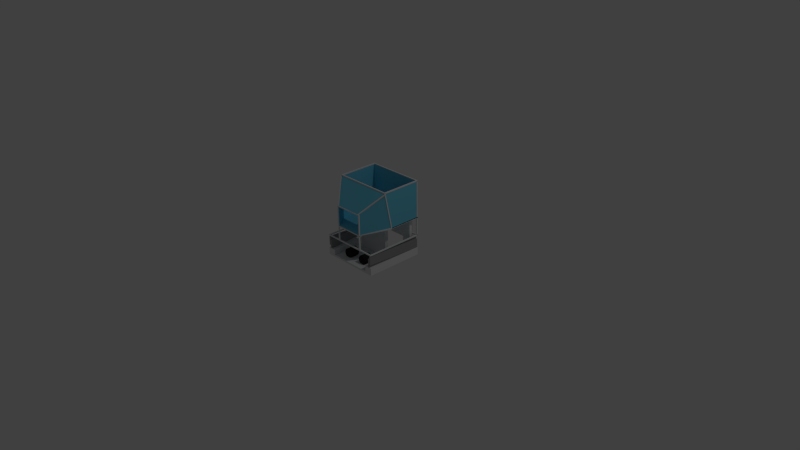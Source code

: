 # Source: Robot.blend  (saved by Blender 2.72.0; exported with 4.5.12 LTS)
import bpy
from mathutils import Matrix  # noqa: F401  (used for matrix-valued properties, if any)

bpy.ops.wm.read_factory_settings(use_empty=True)
scene = bpy.context.scene
scene.name = 'Scene'

# ---- collections
col_collection_1 = bpy.data.collections.new('Collection 1'); scene.collection.children.link(col_collection_1)

# ---- materials (node trees are filled in below, after node groups)
mat_robot_main = bpy.data.materials.new('Robot Main')
mat_robot_main.alpha_threshold = 0.0
mat_robot_main.use_transparent_shadow = False
mat_robot_main.roughness = 0.5
mat_robot_containor = bpy.data.materials.new('Robot Containor')
mat_robot_containor.alpha_threshold = 0.0
mat_robot_containor.use_transparent_shadow = False
mat_robot_containor.diffuse_color = (0.1583, 0.6064, 0.8, 1.0)
mat_robot_containor.roughness = 0.5
mat_robot_metal_beams = bpy.data.materials.new('Robot Metal Beams')
mat_robot_metal_beams.alpha_threshold = 0.0
mat_robot_metal_beams.use_transparent_shadow = False
mat_robot_metal_beams.diffuse_color = (0.3343, 0.3343, 0.3343, 1.0)
mat_robot_metal_beams.roughness = 0.5
mat_robot_motor = bpy.data.materials.new('Robot Motor')
mat_robot_motor.alpha_threshold = 0.0
mat_robot_motor.use_transparent_shadow = False
mat_robot_motor.diffuse_color = (0.02038, 0.02038, 0.02038, 1.0)
mat_robot_motor.roughness = 0.5

# ---- material node trees

# ---- world
world_world = bpy.data.worlds.new('World'); scene.world = world_world
world_world.color = (0.05088, 0.05088, 0.05088)
world_world.use_sun_shadow = False
world_world.sun_shadow_jitter_overblur = 0.0
world_world.cycles.sampling_method = 'MANUAL'
world_world.cycles.sample_map_resolution = 256

# ---- cameras
cam_camera = bpy.data.cameras.new('Camera')
cam_camera.clip_end = 100.0
cam_camera.lens = 35.0
cam_camera.sensor_width = 32.0
cam_camera.sensor_height = 18.0
cam_camera.ortho_scale = 7.314
cam_camera.dof.focus_distance = 0.0
cam_camera.dof.aperture_fstop = 128.0

# ---- lights
light_lamp = bpy.data.lights.new('Lamp', 'POINT')
light_lamp.transmission_factor = 0.0
light_lamp.cutoff_distance = 30.0
light_lamp.energy = 100.0
light_lamp.shadow_buffer_clip_start = 1.001
light_lamp.shadow_soft_size = 0.1
light_lamp.shadow_maximum_resolution = 0.006
light_lamp.use_absolute_resolution = True
light_lamp.cycles.use_multiple_importance_sampling = False

# ---- meshes
me_plane = bpy.data.meshes.new('Plane')
me_plane.from_pydata([(-0.3918, 0.3938, 1.025), (0.3918, 0.3938, 1.025), (-0.3918, 0.3938, 0.5268), (0.3918, 0.3938, 0.5268), (0.3947, -0.04339, 0.5404), (-0.3947, -0.04339, 0.5404), (0.1769, -0.3954, 0.4849), (-0.1769, -0.3954, 0.4849), (-0.1769, -0.3983, 0.7529), (0.1769, -0.3983, 0.7529), (-0.3885, -0.1454, 1.024), (0.3885, -0.1454, 1.024), (0.3968, -0.1419, 1.025), (0.3968, -0.04389, 0.5273), (0.3969, 0.3937, 1.025), (0.3969, 0.3937, 0.5276), (-0.3968, -0.1419, 1.025), (-0.3968, -0.04389, 0.5273), (-0.3969, 0.3937, 1.025), (-0.3969, 0.3937, 0.5276), (0.1861, -0.3951, 0.7486), (0.1865, -0.3965, 0.4735), (-0.1861, -0.3951, 0.7486), (-0.1865, -0.3965, 0.4735), (-0.4, -0.04214, 0.5245), (0.4, -0.04214, 0.5245), (-0.4, 0.3924, 0.5245), (0.4, 0.3924, 0.5245), (-0.4, 0.2475, 0.5245), (-0.4, 0.0467, 0.5245), (-0.3349, -0.04214, 0.5245), (0.3349, -0.04214, 0.5245), (0.4, 0.0467, 0.5245), (0.4, 0.2475, 0.5245), (0.3349, 0.3924, 0.5245), (-0.3349, 0.3924, 0.5245), (-0.3349, 0.0467, 0.5245), (-0.3349, 0.2475, 0.5245), (0.3349, 0.0467, 0.5245), (0.3349, 0.2475, 0.5245), (-0.3918, 0.3838, 1.025), (0.3918, 0.3838, 1.025), (-0.3918, 0.3838, 0.5268), (0.3918, 0.3838, 0.5268), (0.3947, -0.04183, 0.5305), (-0.3947, -0.04183, 0.5305), (0.1769, -0.3939, 0.4751), (-0.1769, -0.3939, 0.4751), (-0.1769, -0.391, 0.7461), (0.1769, -0.391, 0.7461), (-0.3885, -0.1381, 1.017), (0.3885, -0.1381, 1.017), (0.3871, -0.1395, 1.025), (0.3871, -0.04149, 0.5278), (0.3869, 0.3937, 1.025), (0.3869, 0.3937, 0.5276), (-0.3871, -0.1395, 1.025), (-0.3871, -0.04149, 0.5278), (-0.3869, 0.3937, 1.025), (-0.3869, 0.3937, 0.5276), (0.1785, -0.3887, 0.7485), (0.1782, -0.391, 0.4741), (-0.1785, -0.3887, 0.7485), (-0.1782, -0.391, 0.4741), (-0.4, -0.04214, 0.5345), (0.4, -0.04214, 0.5345), (-0.4, 0.3924, 0.5345), (0.4, 0.3924, 0.5345), (-0.4, 0.2475, 0.5345), (-0.4, 0.0467, 0.5345), (-0.3349, -0.04214, 0.5345), (0.3349, -0.04214, 0.5345), (0.4, 0.0467, 0.5345), (0.4, 0.2475, 0.5345), (0.3349, 0.3924, 0.5345), (-0.3349, 0.3924, 0.5345), (-0.3349, 0.0467, 0.5345), (-0.3349, 0.2475, 0.5345), (0.3349, 0.0467, 0.5345), (0.3349, 0.2475, 0.5345), (-0.4, -0.4, 0.0), (0.4, -0.4, 0.0), (-0.4, 0.4, 0.0), (0.4, 0.4, 0.0), (-0.4, -0.4, 0.025), (0.4, -0.4, 0.025), (-0.4, 0.4, 0.025), (0.4, 0.4, 0.025), (-0.225, -0.001159, 0.025), (-0.225, 0.04834, 0.025), (0.225, 0.04834, 0.025), (0.225, -0.001159, 0.025), (-0.225, -0.001159, 0.475), (-0.225, 0.04834, 0.475), (0.225, 0.04834, 0.475), (0.225, -0.001159, 0.475), (-0.2969, -0.4, 0.0), (0.2969, -0.4, 0.0), (0.2969, 0.4, 0.0), (-0.2969, 0.4, 0.0), (-0.2969, -0.4, 0.025), (0.2969, -0.4, 0.025), (0.2969, 0.4, 0.025), (-0.2969, 0.4, 0.025), (-0.4, 0.05128, 0.0), (0.4, 0.05128, 0.0), (-0.4, 0.05128, 0.025), (0.4, 0.05128, 0.025), (-0.2969, 0.05128, 0.0), (0.2969, 0.05128, 0.0), (-0.2969, 0.05128, 0.025), (0.2969, 0.05128, 0.025), (-0.3227, 0.3316, 0.1), (-0.3227, 0.3811, 0.1), (0.3227, 0.3811, 0.1), (0.3227, 0.3316, 0.1), (-0.3227, 0.3316, 0.55), (-0.3227, 0.3811, 0.55), (0.3227, 0.3811, 0.55), (0.3227, 0.3316, 0.55), (-0.3227, 0.3316, 0.2165), (-0.3227, 0.3811, 0.2165), (0.3227, 0.3811, 0.2165), (0.3227, 0.3316, 0.2165), (-0.1994, 0.3811, 0.55), (0.1994, 0.3811, 0.55), (0.1994, 0.3811, 0.1), (-0.1994, 0.3811, 0.1), (0.1994, 0.3316, 0.55), (-0.1994, 0.3316, 0.55), (-0.1994, 0.3316, 0.1), (0.1994, 0.3316, 0.1), (0.1994, 0.3811, 0.2165), (-0.1994, 0.3811, 0.2165), (-0.1994, 0.3316, 0.2165), (0.1994, 0.3316, 0.2165), (-0.4, -0.4, 0.1), (0.4, -0.4, 0.1), (-0.4, 0.4, 0.1), (0.4, 0.4, 0.1), (-0.2969, -0.4, 0.1), (0.2969, -0.4, 0.1), (0.2969, 0.4, 0.1), (-0.2969, 0.4, 0.1), (-0.4, 0.05128, 0.1), (0.4, 0.05128, 0.1), (-0.2969, 0.05128, 0.1), (0.2969, 0.05128, 0.1), (-0.385, 0.385, 1.024), (-0.385, 0.4, 1.024), (-0.4, 0.4, 1.024), (-0.4, 0.385, 1.024), (-0.385, 0.385, 0.2753), (-0.385, 0.4, 0.2753), (-0.4, 0.4, 0.2753), (-0.4, 0.385, 0.2753), (0.37, -0.4005, 0.141), (0.37, 0.3984, 0.09909), (0.39, 0.3984, 0.09909), (0.39, -0.4005, 0.141), (0.37, -0.3984, 0.1809), (0.37, 0.4005, 0.139), (0.39, 0.4005, 0.139), (0.39, -0.3984, 0.1809), (0.35, -0.3984, 0.09909), (0.35, 0.4005, 0.141), (0.37, 0.4005, 0.141), (0.37, -0.3984, 0.09909), (0.35, -0.4005, 0.139), (0.35, 0.3984, 0.1809), (0.37, 0.3984, 0.1809), (0.37, -0.4005, 0.139), (0.37, -0.4005, 0.181), (0.37, 0.3984, 0.1391), (0.39, 0.3984, 0.1391), (0.39, -0.4005, 0.181), (0.37, -0.3984, 0.2209), (0.37, 0.4005, 0.179), (0.39, 0.4005, 0.179), (0.39, -0.3984, 0.2209), (0.35, -0.3984, 0.1391), (0.35, 0.4005, 0.181), (0.37, 0.4005, 0.181), (0.37, -0.3984, 0.1391), (0.35, -0.4005, 0.179), (0.35, 0.3984, 0.2209), (0.37, 0.3984, 0.2209), (0.37, -0.4005, 0.179), (0.37, -0.4005, 0.221), (0.37, 0.3984, 0.1791), (0.39, 0.3984, 0.1791), (0.39, -0.4005, 0.221), (0.37, -0.3984, 0.2609), (0.37, 0.4005, 0.219), (0.39, 0.4005, 0.219), (0.39, -0.3984, 0.2609), (0.35, -0.3984, 0.1791), (0.35, 0.4005, 0.221), (0.37, 0.4005, 0.221), (0.37, -0.3984, 0.1791), (0.35, -0.4005, 0.219), (0.35, 0.3984, 0.2609), (0.37, 0.3984, 0.2609), (0.37, -0.4005, 0.219), (-0.37, -0.4005, 0.141), (-0.37, 0.3984, 0.09909), (-0.39, 0.3984, 0.09909), (-0.39, -0.4005, 0.141), (-0.37, -0.3984, 0.1809), (-0.37, 0.4005, 0.139), (-0.39, 0.4005, 0.139), (-0.39, -0.3984, 0.1809), (-0.35, -0.3984, 0.09909), (-0.35, 0.4005, 0.141), (-0.37, 0.4005, 0.141), (-0.37, -0.3984, 0.09909), (-0.35, -0.4005, 0.139), (-0.35, 0.3984, 0.1809), (-0.37, 0.3984, 0.1809), (-0.37, -0.4005, 0.139), (-0.37, -0.4005, 0.181), (-0.37, 0.3984, 0.1391), (-0.39, 0.3984, 0.1391), (-0.39, -0.4005, 0.181), (-0.37, -0.3984, 0.2209), (-0.37, 0.4005, 0.179), (-0.39, 0.4005, 0.179), (-0.39, -0.3984, 0.2209), (-0.35, -0.3984, 0.1391), (-0.35, 0.4005, 0.181), (-0.37, 0.4005, 0.181), (-0.37, -0.3984, 0.1391), (-0.35, -0.4005, 0.179), (-0.35, 0.3984, 0.2209), (-0.37, 0.3984, 0.2209), (-0.37, -0.4005, 0.179), (-0.37, -0.4005, 0.221), (-0.37, 0.3984, 0.1791), (-0.39, 0.3984, 0.1791), (-0.39, -0.4005, 0.221), (-0.37, -0.3984, 0.2609), (-0.37, 0.4005, 0.219), (-0.39, 0.4005, 0.219), (-0.39, -0.3984, 0.2609), (-0.35, -0.3984, 0.1791), (-0.35, 0.4005, 0.221), (-0.37, 0.4005, 0.221), (-0.37, -0.3984, 0.1791), (-0.35, -0.4005, 0.219), (-0.35, 0.3984, 0.2609), (-0.37, 0.3984, 0.2609), (-0.37, -0.4005, 0.219), (0.08563, -0.3116, 0.123), (0.08563, -0.1861, 0.123), (0.06725, -0.3116, 0.07862), (0.06725, -0.1861, 0.07862), (0.08563, -0.3116, 0.03425), (0.08563, -0.1861, 0.03425), (0.13, -0.3116, 0.01587), (0.13, -0.1861, 0.01587), (0.1744, -0.3116, 0.03425), (0.1744, -0.1861, 0.03425), (0.1927, -0.3116, 0.07862), (0.1927, -0.1861, 0.07862), (0.1744, -0.3116, 0.123), (0.1744, -0.1861, 0.123), (0.13, -0.3116, 0.1414), (0.13, -0.1861, 0.1414), (-0.1744, -0.1861, 0.123), (-0.1744, -0.3116, 0.123), (-0.1927, -0.3116, 0.07862), (-0.1927, -0.1861, 0.07862), (-0.1744, -0.3116, 0.03425), (-0.1744, -0.1861, 0.03425), (-0.13, -0.3116, 0.01587), (-0.13, -0.1861, 0.01587), (-0.08563, -0.3116, 0.03425), (-0.08563, -0.1861, 0.03425), (-0.06725, -0.3116, 0.07862), (-0.06725, -0.1861, 0.07862), (-0.08563, -0.3116, 0.123), (-0.08563, -0.1861, 0.123), (-0.13, -0.3116, 0.1414), (-0.13, -0.1861, 0.1414), (-0.385, -0.385, 0.2694), (0.385, -0.385, 0.2694), (-0.385, 0.385, 0.2694), (0.385, 0.385, 0.2694), (-0.4, 0.4, 0.2694), (-0.4, -0.4, 0.2694), (0.4, -0.4, 0.2694), (0.4, 0.4, 0.2694), (-0.385, -0.385, 0.2844), (0.385, -0.385, 0.2844), (-0.385, 0.385, 0.2844), (0.385, 0.385, 0.2844), (-0.4, 0.4, 0.2844), (-0.4, -0.4, 0.2844), (0.4, -0.4, 0.2844), (0.4, 0.4, 0.2844), (-0.385, -0.135, 1.019), (0.385, -0.135, 1.019), (-0.385, 0.385, 1.019), (0.385, 0.385, 1.019), (-0.4, 0.4, 1.019), (-0.4, -0.15, 1.019), (0.4, -0.15, 1.019), (0.4, 0.4, 1.019), (-0.385, -0.135, 1.034), (0.385, -0.135, 1.034), (-0.385, 0.385, 1.034), (0.385, 0.385, 1.034), (-0.4, 0.4, 1.034), (-0.4, -0.15, 1.034), (0.4, -0.15, 1.034), (0.4, 0.4, 1.034), (-0.385, -0.035, 0.5194), (0.385, -0.035, 0.5194), (-0.385, 0.385, 0.5194), (0.385, 0.385, 0.5194), (-0.4, 0.4, 0.5194), (-0.4, -0.05, 0.5194), (0.4, -0.05, 0.5194), (0.4, 0.4, 0.5194), (-0.385, -0.035, 0.5344), (0.385, -0.035, 0.5344), (-0.385, 0.385, 0.5344), (0.385, 0.385, 0.5344), (-0.4, 0.4, 0.5344), (-0.4, -0.05, 0.5344), (0.4, -0.05, 0.5344), (0.4, 0.4, 0.5344), (0.385, 0.385, 0.2753), (0.385, 0.4, 0.2753), (0.4, 0.4, 0.2753), (0.4, 0.385, 0.2753), (0.385, 0.385, 1.024), (0.385, 0.4, 1.024), (0.4, 0.4, 1.024), (0.4, 0.385, 1.024), (-0.385, -0.1481, 1.022), (-0.385, -0.1334, 1.025), (-0.4, -0.1334, 1.025), (-0.4, -0.1481, 1.022), (-0.385, -0.04959, 0.5245), (-0.385, -0.03488, 0.5274), (-0.4, -0.03488, 0.5274), (-0.4, -0.04959, 0.5245), (0.385, -0.04959, 0.5245), (0.385, -0.03488, 0.5274), (0.4, -0.03488, 0.5274), (0.4, -0.04959, 0.5245), (0.385, -0.1481, 1.022), (0.385, -0.1334, 1.025), (0.4, -0.1334, 1.025), (0.4, -0.1481, 1.022), (-0.185, -0.3987, 0.7429), (0.185, -0.3987, 0.7429), (-0.185, -0.3987, 0.4813), (0.185, -0.3987, 0.4813), (-0.2, -0.3987, 0.4663), (-0.2, -0.3987, 0.7579), (0.2, -0.3987, 0.7579), (0.2, -0.3987, 0.4663), (-0.185, -0.3837, 0.7429), (0.185, -0.3837, 0.7429), (-0.185, -0.3837, 0.4813), (0.185, -0.3837, 0.4813), (-0.2, -0.3837, 0.4663), (-0.2, -0.3837, 0.7579), (0.2, -0.3837, 0.7579), (0.2, -0.3837, 0.4663), (-0.3999, -0.04342, 0.5345), (-0.3999, -0.04117, 0.5196), (-0.4125, -0.04925, 0.5184), (-0.4125, -0.0515, 0.5332), (-0.1725, -0.3895, 0.482), (-0.1725, -0.3873, 0.4671), (-0.1851, -0.3954, 0.4659), (-0.1851, -0.3976, 0.4807), (0.1725, -0.3895, 0.482), (0.1725, -0.3873, 0.4671), (0.1851, -0.3954, 0.4659), (0.1851, -0.3976, 0.4807), (0.3999, -0.04342, 0.5345), (0.3999, -0.04117, 0.5196), (0.4125, -0.04925, 0.5184), (0.4125, -0.0515, 0.5332), (-0.3999, -0.1496, 1.024), (-0.3999, -0.1387, 1.013), (-0.4125, -0.1444, 1.008), (-0.4125, -0.1552, 1.018), (-0.1725, -0.3924, 0.7591), (-0.1725, -0.3816, 0.7487), (-0.1851, -0.3872, 0.7428), (-0.1851, -0.3981, 0.7531), (0.1725, -0.3924, 0.7591), (0.1725, -0.3816, 0.7487), (0.1851, -0.3872, 0.7428), (0.1851, -0.3981, 0.7531), (0.3999, -0.1496, 1.024), (0.3999, -0.1387, 1.013), (0.4125, -0.1444, 1.008), (0.4125, -0.1552, 1.018), (-0.185, -0.3985, 0.4731), (-0.185, -0.3835, 0.4731), (-0.2, -0.3835, 0.4731), (-0.2, -0.3985, 0.4731), (-0.185, -0.3985, 0.2753), (-0.185, -0.3835, 0.2753), (-0.2, -0.3835, 0.2753), (-0.2, -0.3985, 0.2753), (0.185, -0.3985, 0.2753), (0.185, -0.3835, 0.2753), (0.2, -0.3835, 0.2753), (0.2, -0.3985, 0.2753), (0.185, -0.3985, 0.4731), (0.185, -0.3835, 0.4731), (0.2, -0.3835, 0.4731), (0.2, -0.3985, 0.4731)], [], [(0, 1, 3, 2), (7, 6, 4, 5), (8, 9, 11, 10), (12, 13, 15, 14), (16, 18, 19, 17), (12, 21, 13), (20, 21, 12), (39, 34, 27, 33), (28, 26, 35, 37), (24, 29, 36, 30), (29, 28, 37, 36), (30, 36, 38, 31), (31, 38, 32, 25), (38, 39, 33, 32), (22, 16, 23), (16, 17, 23), (42, 43, 41, 40), (45, 44, 46, 47), (50, 51, 49, 48), (54, 55, 53, 52), (57, 59, 58, 56), (53, 61, 52), (52, 61, 60), (73, 67, 74, 79), (77, 75, 66, 68), (70, 76, 69, 64), (76, 77, 68, 69), (71, 78, 76, 70), (65, 72, 78, 71), (72, 73, 79, 78), (63, 56, 62), (63, 57, 56), (0, 2, 42, 40), (1, 0, 40, 41), (3, 1, 41, 43), (2, 3, 43, 42), (5, 4, 44, 45), (4, 6, 46, 44), (6, 7, 47, 46), (7, 5, 45, 47), (8, 10, 50, 48), (9, 8, 48, 49), (11, 9, 49, 51), (10, 11, 51, 50), (12, 14, 54, 52), (15, 13, 53, 55), (14, 15, 55, 54), (18, 16, 56, 58), (17, 19, 59, 57), (19, 18, 58, 59), (21, 20, 60, 61), (22, 23, 63, 62), (23, 17, 57, 63), (16, 22, 62, 56), (13, 21, 61, 53), (20, 12, 52, 60), (29, 24, 64, 69), (31, 25, 65, 71), (33, 27, 67, 73), (35, 26, 66, 75), (26, 28, 68, 66), (28, 29, 69, 68), (24, 30, 70, 64), (30, 31, 71, 70), (25, 32, 72, 65), (32, 33, 73, 72), (27, 34, 74, 67), (37, 35, 75, 77), (36, 37, 77, 76), (34, 39, 79, 74), (39, 38, 78, 79), (38, 36, 76, 78), (109, 98, 83, 105), (86, 106, 144, 138), (99, 82, 86, 103), (105, 83, 87, 107), (97, 81, 85, 101), (104, 80, 84, 106), (92, 93, 89, 88), (93, 94, 90, 89), (94, 95, 91, 90), (95, 92, 88, 91), (88, 89, 90, 91), (95, 94, 93, 92), (104, 82, 99, 108), (111, 102, 98, 109), (85, 107, 145, 137), (110, 108, 99, 103), (83, 98, 102, 87), (109, 108, 110, 111), (80, 96, 100, 84), (96, 97, 101, 100), (97, 109, 105, 81), (100, 110, 146, 140), (81, 105, 107, 85), (82, 104, 106, 86), (80, 104, 108, 96), (96, 108, 109, 97), (111, 101, 141, 147), (100, 101, 111, 110), (120, 121, 113, 112), (132, 122, 114, 126), (122, 123, 115, 114), (134, 120, 112, 130), (131, 126, 114, 115), (129, 124, 117, 116), (116, 117, 121, 120), (125, 118, 122, 132), (118, 119, 123, 122), (129, 116, 120, 134), (121, 133, 127, 113), (135, 132, 126, 131), (123, 135, 131, 115), (134, 130, 127, 133), (112, 113, 127, 130), (135, 134, 133, 132), (119, 118, 125, 128), (128, 125, 124, 129), (117, 124, 133, 121), (124, 125, 132, 133), (119, 128, 135, 123), (128, 129, 134, 135), (147, 145, 139, 142), (144, 146, 143, 138), (141, 137, 145, 147), (136, 140, 146, 144), (102, 111, 147, 142), (110, 103, 143, 146), (87, 102, 142, 139), (84, 100, 140, 136), (103, 86, 138, 143), (107, 87, 139, 145), (101, 85, 137, 141), (106, 84, 136, 144), (160, 161, 157, 156), (161, 162, 158, 157), (162, 163, 159, 158), (163, 160, 156, 159), (156, 157, 158, 159), (163, 162, 161, 160), (168, 169, 165, 164), (169, 170, 166, 165), (170, 171, 167, 166), (171, 168, 164, 167), (164, 165, 166, 167), (171, 170, 169, 168), (176, 177, 173, 172), (177, 178, 174, 173), (178, 179, 175, 174), (179, 176, 172, 175), (172, 173, 174, 175), (179, 178, 177, 176), (184, 185, 181, 180), (185, 186, 182, 181), (186, 187, 183, 182), (187, 184, 180, 183), (180, 181, 182, 183), (187, 186, 185, 184), (192, 193, 189, 188), (193, 194, 190, 189), (194, 195, 191, 190), (195, 192, 188, 191), (188, 189, 190, 191), (195, 194, 193, 192), (200, 201, 197, 196), (201, 202, 198, 197), (202, 203, 199, 198), (203, 200, 196, 199), (196, 197, 198, 199), (203, 202, 201, 200), (208, 204, 205, 209), (209, 205, 206, 210), (210, 206, 207, 211), (211, 207, 204, 208), (204, 207, 206, 205), (211, 208, 209, 210), (216, 212, 213, 217), (217, 213, 214, 218), (218, 214, 215, 219), (219, 215, 212, 216), (212, 215, 214, 213), (219, 216, 217, 218), (224, 220, 221, 225), (225, 221, 222, 226), (226, 222, 223, 227), (227, 223, 220, 224), (220, 223, 222, 221), (227, 224, 225, 226), (232, 228, 229, 233), (233, 229, 230, 234), (234, 230, 231, 235), (235, 231, 228, 232), (228, 231, 230, 229), (235, 232, 233, 234), (240, 236, 237, 241), (241, 237, 238, 242), (242, 238, 239, 243), (243, 239, 236, 240), (236, 239, 238, 237), (243, 240, 241, 242), (248, 244, 245, 249), (249, 245, 246, 250), (250, 246, 247, 251), (251, 247, 244, 248), (244, 247, 246, 245), (251, 248, 249, 250), (279, 278, 276, 277), (263, 262, 260, 261), (266, 252, 254, 256, 258, 260, 262, 264), (259, 258, 256, 257), (265, 264, 262, 263), (255, 254, 252, 253), (283, 282, 280, 281), (257, 255, 253, 267, 265, 263, 261, 259), (282, 269, 270, 272, 274, 276, 278, 280), (268, 269, 282, 283), (253, 252, 266, 267), (261, 260, 258, 259), (267, 266, 264, 265), (257, 256, 254, 255), (273, 272, 270, 271), (281, 280, 278, 279), (273, 271, 268, 283, 281, 279, 277, 275), (271, 270, 269, 268), (277, 276, 274, 275), (275, 274, 272, 273), (292, 294, 296, 297), (284, 289, 288, 286), (285, 290, 289, 284), (287, 291, 290, 285), (286, 288, 291, 287), (293, 292, 297, 298), (295, 293, 298, 299), (294, 295, 299, 296), (291, 288, 296, 299), (290, 291, 299, 298), (289, 290, 298, 297), (288, 289, 297, 296), (286, 287, 295, 294), (287, 285, 293, 295), (285, 284, 292, 293), (284, 286, 294, 292), (308, 310, 312, 313), (300, 305, 304, 302), (301, 306, 305, 300), (303, 307, 306, 301), (302, 304, 307, 303), (309, 308, 313, 314), (311, 309, 314, 315), (310, 311, 315, 312), (307, 304, 312, 315), (306, 307, 315, 314), (305, 306, 314, 313), (304, 305, 313, 312), (302, 303, 311, 310), (303, 301, 309, 311), (301, 300, 308, 309), (300, 302, 310, 308), (324, 326, 328, 329), (316, 321, 320, 318), (317, 322, 321, 316), (319, 323, 322, 317), (318, 320, 323, 319), (325, 324, 329, 330), (327, 325, 330, 331), (326, 327, 331, 328), (323, 320, 328, 331), (322, 323, 331, 330), (321, 322, 330, 329), (320, 321, 329, 328), (318, 319, 327, 326), (319, 317, 325, 327), (317, 316, 324, 325), (316, 318, 326, 324), (336, 337, 333, 332), (337, 338, 334, 333), (338, 339, 335, 334), (339, 336, 332, 335), (332, 333, 334, 335), (339, 338, 337, 336), (151, 150, 154, 155), (150, 149, 153, 154), (149, 148, 152, 153), (148, 151, 155, 152), (155, 154, 153, 152), (148, 149, 150, 151), (352, 353, 349, 348), (353, 354, 350, 349), (354, 355, 351, 350), (355, 352, 348, 351), (348, 349, 350, 351), (355, 354, 353, 352), (343, 342, 346, 347), (342, 341, 345, 346), (341, 340, 344, 345), (340, 343, 347, 344), (347, 346, 345, 344), (340, 341, 342, 343), (364, 366, 368, 369), (356, 361, 360, 358), (357, 362, 361, 356), (359, 363, 362, 357), (358, 360, 363, 359), (365, 364, 369, 370), (367, 365, 370, 371), (366, 367, 371, 368), (363, 360, 368, 371), (362, 363, 371, 370), (361, 362, 370, 369), (360, 361, 369, 368), (358, 359, 367, 366), (359, 357, 365, 367), (357, 356, 364, 365), (356, 358, 366, 364), (384, 385, 381, 380), (385, 386, 382, 381), (386, 387, 383, 382), (387, 384, 380, 383), (380, 381, 382, 383), (387, 386, 385, 384), (375, 374, 378, 379), (374, 373, 377, 378), (373, 372, 376, 377), (372, 375, 379, 376), (379, 378, 377, 376), (372, 373, 374, 375), (400, 401, 397, 396), (401, 402, 398, 397), (402, 403, 399, 398), (403, 400, 396, 399), (396, 397, 398, 399), (403, 402, 401, 400), (391, 390, 394, 395), (390, 389, 393, 394), (389, 388, 392, 393), (388, 391, 395, 392), (395, 394, 393, 392), (388, 389, 390, 391), (416, 417, 413, 412), (417, 418, 414, 413), (418, 419, 415, 414), (419, 416, 412, 415), (412, 413, 414, 415), (419, 418, 417, 416), (407, 406, 410, 411), (406, 405, 409, 410), (405, 404, 408, 409), (404, 407, 411, 408), (411, 410, 409, 408), (404, 405, 406, 407)])
me_plane.polygons.foreach_set('material_index', [1, 1, 1, 1, 1, 1, 1, 1, 1, 1, 1, 1, 1, 1, 1, 1, 1, 1, 1, 1, 1, 1, 1, 1, 1, 1, 1, 1, 1, 1, 1, 1, 1, 1, 1, 1, 1, 1, 1, 1, 1, 1, 1, 1, 1, 1, 1, 1, 1, 1, 1, 1, 1, 1, 1, 1, 1, 1, 1, 1, 1, 1, 1, 1, 1, 1, 1, 1, 1, 1, 1, 1, 0, 0, 0, 0, 0, 0, 0, 0, 0, 0, 0, 0, 0, 0, 0, 0, 0, 0, 0, 0, 0, 0, 0, 0, 0, 0, 0, 0, 0, 0, 0, 0, 0, 0, 0, 0, 0, 0, 0, 0, 0, 0, 0, 0, 0, 0, 0, 0, 0, 0, 0, 0, 0, 0, 0, 0, 0, 0, 0, 0, 0, 0, 2, 2, 2, 2, 2, 2, 2, 2, 2, 2, 2, 2, 2, 2, 2, 2, 2, 2, 2, 2, 2, 2, 2, 2, 2, 2, 2, 2, 2, 2, 2, 2, 2, 2, 2, 2, 2, 2, 2, 2, 2, 2, 2, 2, 2, 2, 2, 2, 2, 2, 2, 2, 2, 2, 2, 2, 2, 2, 2, 2, 2, 2, 2, 2, 2, 2, 2, 2, 2, 2, 2, 2, 3, 3, 3, 3, 3, 3, 3, 3, 3, 3, 3, 3, 3, 3, 3, 3, 3, 3, 3, 3, 0, 0, 0, 0, 0, 0, 0, 0, 0, 0, 0, 0, 0, 0, 0, 0, 0, 0, 0, 0, 0, 0, 0, 0, 0, 0, 0, 0, 0, 0, 0, 0, 0, 0, 0, 0, 0, 0, 0, 0, 0, 0, 0, 0, 0, 0, 0, 0, 0, 0, 0, 0, 0, 0, 0, 0, 0, 0, 0, 0, 0, 0, 0, 0, 0, 0, 0, 0, 0, 0, 0, 0, 0, 0, 0, 0, 0, 0, 0, 0, 0, 0, 0, 0, 0, 0, 0, 0, 0, 0, 0, 0, 0, 0, 0, 0, 0, 0, 0, 0, 0, 0, 0, 0, 0, 0, 0, 0, 0, 0, 0, 0, 0, 0, 0, 0, 0, 0, 0, 0, 0, 0, 0, 0])
me_plane.materials.append(mat_robot_main)
me_plane.materials.append(mat_robot_containor)
me_plane.materials.append(mat_robot_metal_beams)
me_plane.materials.append(mat_robot_motor)
me_plane.use_remesh_preserve_volume = False
me_plane.use_remesh_preserve_attributes = False
me_plane.use_mirror_vertex_groups = False
me_plane.update()
arm_armature = bpy.data.armatures.new('Armature')  # bones are not reproduced

# ---- objects
ob_robotarmature = bpy.data.objects.new('RobotArmature', arm_armature)
ob_robot = bpy.data.objects.new('Robot', me_plane)
ob_lamp = bpy.data.objects.new('Lamp', light_lamp)
ob_camera = bpy.data.objects.new('Camera', cam_camera)

# ---- transforms, parenting, visibility, modifiers, constraints
ob_robotarmature.location = (0.0, 0.0, 0.0)
ob_robotarmature.show_in_front = True
ob_robotarmature.lineart.crease_threshold = 0.0
ob_robot.parent = ob_robotarmature
ob_robot.location = (0.0, 0.0, 0.0)
ob_robot.lineart.crease_threshold = 0.0
_vg = ob_robot.vertex_groups.new(name='Bone_i1R')
_vg.add([164, 165, 166, 167, 168, 169, 170, 171], 1.0, 'REPLACE')
_vg = ob_robot.vertex_groups.new(name='Bone_i2R')
_vg.add([180, 181, 182, 183, 184, 185, 186, 187], 1.0, 'REPLACE')
_vg = ob_robot.vertex_groups.new(name='Bone_i3R')
_vg.add([196, 197, 198, 199, 200, 201, 202, 203], 1.0, 'REPLACE')
_vg = ob_robot.vertex_groups.new(name='Bonei1L')
_vg.add([212, 213, 214, 215, 216, 217, 218, 219], 1.0, 'REPLACE')
_vg = ob_robot.vertex_groups.new(name='Bone_i2L')
_vg.add([228, 229, 230, 231, 232, 233, 234, 235], 1.0, 'REPLACE')
_vg = ob_robot.vertex_groups.new(name='Bone_i3L')
_vg.add([244, 245, 246, 247, 248, 249, 250, 251], 1.0, 'REPLACE')
_vg = ob_robot.vertex_groups.new(name='Bone_o1R')
_vg.add([156, 157, 158, 159, 160, 161, 162, 163], 1.0, 'REPLACE')
_vg = ob_robot.vertex_groups.new(name='Bone_o2R')
_vg.add([172, 173, 174, 175, 176, 177, 178, 179], 1.0, 'REPLACE')
_vg = ob_robot.vertex_groups.new(name='Bone_o3R')
_vg.add([188, 189, 190, 191, 192, 193, 194, 195], 1.0, 'REPLACE')
_vg = ob_robot.vertex_groups.new(name='Bone_o1L')
_vg.add([204, 205, 206, 207, 208, 209, 210, 211], 1.0, 'REPLACE')
_vg = ob_robot.vertex_groups.new(name='Bone_o2L')
_vg.add([220, 221, 222, 223, 224, 225, 226, 227], 1.0, 'REPLACE')
_vg = ob_robot.vertex_groups.new(name='Bone_o3L')
_vg.add([236, 237, 238, 239, 240, 241, 242, 243], 1.0, 'REPLACE')
_vg = ob_robot.vertex_groups.new(name='Bone_Container')
_vg.add([0, 1, 2, 3, 4, 5, 6, 7, 8, 9, 10, 11, 12, 13, 14, 15, 16, 17, 18, 19, 20, 21, 22, 23, 24, 25, 26, 27, 28, 29, 30, 31, 32, 33, 34, 35, 36, 37, 38, 39, 40, 41, 42, 43, 44, 45, 46, 47, 48, 49, 50, 51, 52, 53, 54, 55, 56, 57, 58, 59, 60, 61, 62, 63, 64, 65, 66, 67, 68, 69, 70, 71, 72, 73, 74, 75, 76, 77, 78, 79, 148, 149, 150, 151, 152, 153, 154, 155, 284, 285, 286, 287, 288, 289, 290, 291, 292, 293, 294, 295, 296, 297, 298, 299, 300, 301, 302, 303, 304, 305, 306, 307, 308, 309, 310, 311, 312, 313, 314, 315, 316, 317, 318, 319, 320, 321, 322, 323, 324, 325, 326, 327, 328, 329, 330, 331, 332, 333, 334, 335, 336, 337, 338, 339, 340, 341, 342, 343, 344, 345, 346, 347, 348, 349, 350, 351, 352, 353, 354, 355, 356, 357, 358, 359, 360, 361, 362, 363, 364, 365, 366, 367, 368, 369, 370, 371, 372, 373, 374, 375, 376, 377, 378, 379, 380, 381, 382, 383, 384, 385, 386, 387, 388, 389, 390, 391, 392, 393, 394, 395, 396, 397, 398, 399, 400, 401, 402, 403, 404, 405, 406, 407, 408, 409, 410, 411, 412, 413, 414, 415, 416, 417, 418, 419], 1.0, 'REPLACE')
_m = ob_robot.modifiers.new('Armature', 'ARMATURE')
_m.object = ob_robotarmature
ob_lamp.location = (4.076, 1.005, 5.904)
ob_lamp.rotation_euler = (0.6503, 0.05522, 1.866)
ob_lamp.lock_rotations_4d = False
ob_lamp.empty_display_type = 'ARROWS'
ob_lamp.color = (0.0, 0.0, 0.0, 0.0)
ob_lamp.lineart.crease_threshold = 0.0
ob_camera.location = (7.481, -6.508, 5.344)
ob_camera.rotation_euler = (1.109, 0.01082, 0.8149)
ob_camera.lock_rotations_4d = False
ob_camera.empty_display_type = 'ARROWS'
ob_camera.color = (0.0, 0.0, 0.0, 0.0)
ob_camera.display_type = 'WIRE'
ob_camera.lineart.crease_threshold = 0.0

# ---- collection membership
col_collection_1.objects.link(ob_robotarmature)
col_collection_1.objects.link(ob_robot)
col_collection_1.objects.link(ob_lamp)
col_collection_1.objects.link(ob_camera)

# ---- scene / render settings (as saved in the file)
scene.camera = ob_camera
scene.frame_start = 1; scene.frame_end = 100; scene.frame_set(1)
scene.render.engine = 'BLENDER_EEVEE_NEXT'
scene.render.resolution_percentage = 50
scene.render.dither_intensity = 0.0
scene.cycles.use_denoising = False
scene.cycles.samples = 10
scene.cycles.sampling_pattern = 'TABULATED_SOBOL'
scene.cycles.light_sampling_threshold = 0.0
scene.cycles.use_adaptive_sampling = False
scene.cycles.use_light_tree = False
scene.cycles.blur_glossy = 0.0
scene.cycles.pixel_filter_type = 'GAUSSIAN'
scene.cycles.sample_clamp_indirect = 0.0
scene.view_settings.view_transform = 'Standard'
bpy.context.view_layer.update()
